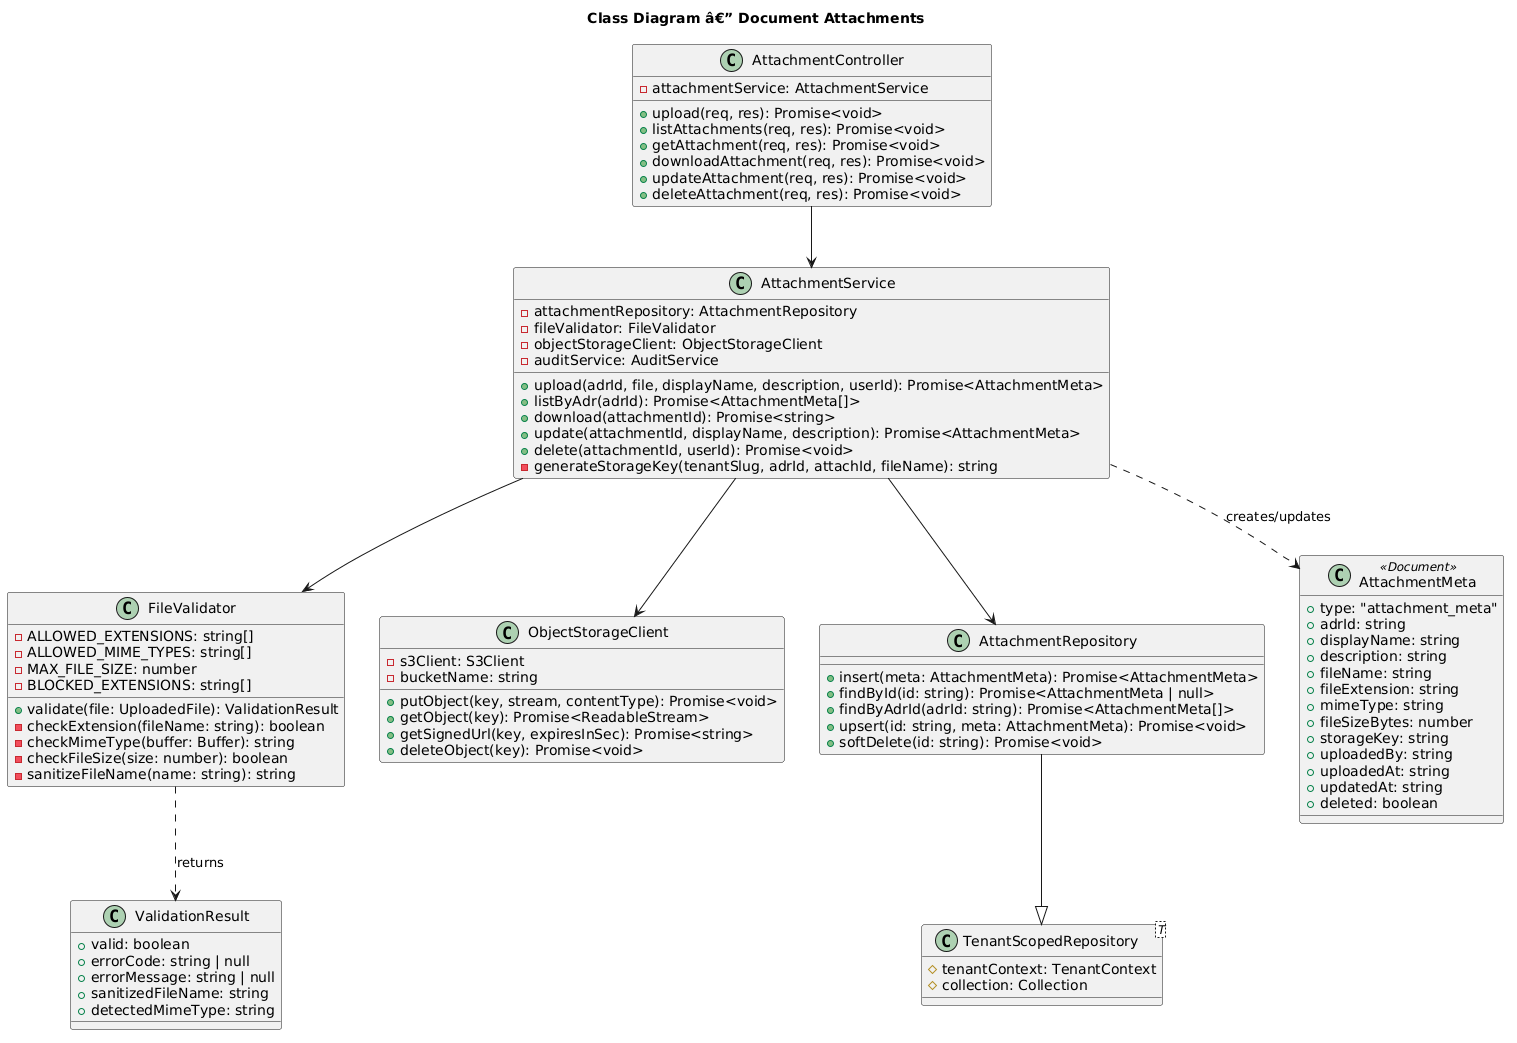

The diagram above was rendered by PlantUML. Its source (embedded in the PNG):
@startuml
title Class Diagram â€” Document Attachments

class AttachmentController {
    -attachmentService: AttachmentService
    +upload(req, res): Promise<void>
    +listAttachments(req, res): Promise<void>
    +getAttachment(req, res): Promise<void>
    +downloadAttachment(req, res): Promise<void>
    +updateAttachment(req, res): Promise<void>
    +deleteAttachment(req, res): Promise<void>
}

class AttachmentService {
    -attachmentRepository: AttachmentRepository
    -fileValidator: FileValidator
    -objectStorageClient: ObjectStorageClient
    -auditService: AuditService
    +upload(adrId, file, displayName, description, userId): Promise<AttachmentMeta>
    +listByAdr(adrId): Promise<AttachmentMeta[]>
    +download(attachmentId): Promise<string>
    +update(attachmentId, displayName, description): Promise<AttachmentMeta>
    +delete(attachmentId, userId): Promise<void>
    -generateStorageKey(tenantSlug, adrId, attachId, fileName): string
}

class FileValidator {
    -ALLOWED_EXTENSIONS: string[]
    -ALLOWED_MIME_TYPES: string[]
    -MAX_FILE_SIZE: number
    -BLOCKED_EXTENSIONS: string[]
    +validate(file: UploadedFile): ValidationResult
    -checkExtension(fileName: string): boolean
    -checkMimeType(buffer: Buffer): string
    -checkFileSize(size: number): boolean
    -sanitizeFileName(name: string): string
}

class ObjectStorageClient {
    -s3Client: S3Client
    -bucketName: string
    +putObject(key, stream, contentType): Promise<void>
    +getObject(key): Promise<ReadableStream>
    +getSignedUrl(key, expiresInSec): Promise<string>
    +deleteObject(key): Promise<void>
}

class AttachmentRepository {
    +insert(meta: AttachmentMeta): Promise<AttachmentMeta>
    +findById(id: string): Promise<AttachmentMeta | null>
    +findByAdrId(adrId: string): Promise<AttachmentMeta[]>
    +upsert(id: string, meta: AttachmentMeta): Promise<void>
    +softDelete(id: string): Promise<void>
}

class AttachmentMeta <<Document>> {
    +type: "attachment_meta"
    +adrId: string
    +displayName: string
    +description: string
    +fileName: string
    +fileExtension: string
    +mimeType: string
    +fileSizeBytes: number
    +storageKey: string
    +uploadedBy: string
    +uploadedAt: string
    +updatedAt: string
    +deleted: boolean
}

class ValidationResult {
    +valid: boolean
    +errorCode: string | null
    +errorMessage: string | null
    +sanitizedFileName: string
    +detectedMimeType: string
}

class TenantScopedRepository<T> {
    #tenantContext: TenantContext
    #collection: Collection
}

AttachmentController --> AttachmentService
AttachmentService --> AttachmentRepository
AttachmentService --> FileValidator
AttachmentService --> ObjectStorageClient
AttachmentRepository --|> TenantScopedRepository
FileValidator ..> ValidationResult : returns
AttachmentService ..> AttachmentMeta : creates/updates
@enduml